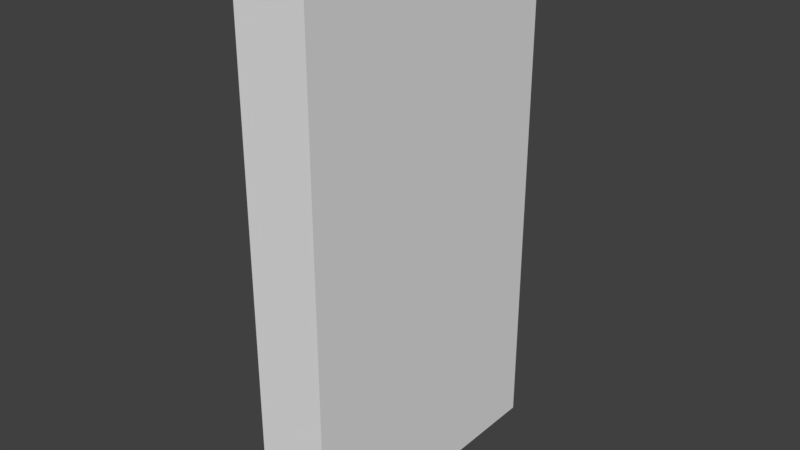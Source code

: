 # Source: VHSTape.blend  (saved by Blender 2.79.0; exported with 4.5.12 LTS)
import bpy
from mathutils import Matrix  # noqa: F401  (used for matrix-valued properties, if any)

bpy.ops.wm.read_factory_settings(use_empty=True)
scene = bpy.context.scene
scene.name = 'Scene'

# ---- collections
col_collection_1 = bpy.data.collections.new('Collection 1'); scene.collection.children.link(col_collection_1)

# ---- materials (node trees are filled in below, after node groups)
mat_ghost_buster = bpy.data.materials.new('Ghost Buster')
mat_ghost_buster.alpha_threshold = 0.0
mat_ghost_buster.use_transparent_shadow = False
mat_ghost_buster.roughness = 0.5
mat_ghost_buster.line_color = (0.0, 0.0, 0.0, 1.0)

# ---- material node trees

# ---- world
world_world = bpy.data.worlds.new('World'); scene.world = world_world
world_world.color = (0.05088, 0.05088, 0.05088)
world_world.use_sun_shadow = False
world_world.sun_shadow_jitter_overblur = 0.0
world_world.cycles.sampling_method = 'MANUAL'

# ---- meshes
me_cube = bpy.data.meshes.new('Cube')
me_cube.from_pydata([(1.0, 1.0, -1.0), (1.0, -1.0, -1.0), (-1.0, -1.0, -1.0), (-1.0, 1.0, -1.0), (1.0, 1.0, 1.0), (1.0, -1.0, 1.0), (-1.0, -1.0, 1.0), (-1.0, 1.0, 1.0)], [], [(0, 1, 2, 3), (4, 7, 6, 5), (0, 4, 5, 1), (1, 5, 6, 2), (2, 6, 7, 3), (4, 0, 3, 7)])
_uv = me_cube.uv_layers.new(name='UVMap')
_uv.uv.foreach_set('vector', [1.987e-08, 0.6667, 0.3333, 0.6667, 0.3333, 1.0, 0.0, 1.0, 0.3333, 0.3333, 0.3333, 0.6667, 4.967e-08, 0.6667, 0.0, 0.3333, 1.003, -0.003303, 1.003, 0.9883, 0.004518, 0.9883, 0.004518, -0.003303, 2.98e-08, 0.3333, 0.0, 1.291e-07, 0.3333, 0.0, 0.3333, 0.3333, 1.0, 0.3333, 0.6667, 0.3333, 0.6667, 8.941e-08, 1.0, 0.0, 0.3333, 0.3333, 0.6667, 0.3333, 0.6667, 0.6667, 0.3333, 0.6667])
me_cube.materials.append(mat_ghost_buster)
me_cube.use_remesh_preserve_volume = False
me_cube.use_remesh_preserve_attributes = False
me_cube.use_mirror_vertex_groups = False
me_cube.update()

# ---- objects
ob_cube = bpy.data.objects.new('Cube', me_cube)

# ---- transforms, parenting, visibility, modifiers, constraints
ob_cube.location = (0.0, 0.0, 0.0)
ob_cube.scale = (1.0, 4.062, 7.375)
ob_cube.lock_rotations_4d = False
ob_cube.empty_display_type = 'ARROWS'
ob_cube.lineart.crease_threshold = 0.0

# ---- collection membership
col_collection_1.objects.link(ob_cube)

# ---- scene / render settings (as saved in the file)
scene.frame_start = 1; scene.frame_end = 250; scene.frame_set(1)
scene.render.engine = 'BLENDER_EEVEE_NEXT'
scene.render.resolution_percentage = 50
scene.render.dither_intensity = 0.0
scene.cycles.use_denoising = False
scene.cycles.samples = 128
scene.cycles.sampling_pattern = 'TABULATED_SOBOL'
scene.cycles.use_adaptive_sampling = False
scene.cycles.use_light_tree = False
scene.cycles.blur_glossy = 0.0
scene.cycles.sample_clamp_indirect = 0.0
scene.view_settings.view_transform = 'Standard'
bpy.context.view_layer.update()

# ---- added for rendering (the .blend has no active camera and no usable light): camera, sun
cam_auto = bpy.data.cameras.new('AutoCamera')
cam_auto.lens = 50.0
cam_auto.sensor_width = 36.0
cam_auto.clip_end = 1000.0
ob_auto_camera = bpy.data.objects.new('AutoCamera', cam_auto)
scene.collection.objects.link(ob_auto_camera)
ob_auto_camera.location = (15.6901, -18.8281, 12.5521)
ob_auto_camera.rotation_euler = (1.09748, -7.21219e-08, 0.694738)
scene.camera = ob_auto_camera
light_auto_sun = bpy.data.lights.new('AutoSun', 'SUN')
light_auto_sun.energy = 3.0
light_auto_sun.angle = 0.0523599
ob_auto_sun = bpy.data.objects.new('AutoSun', light_auto_sun)
scene.collection.objects.link(ob_auto_sun)
ob_auto_sun.rotation_euler = (0.872665, 0.174533, 0.523599)
bpy.context.view_layer.update()
